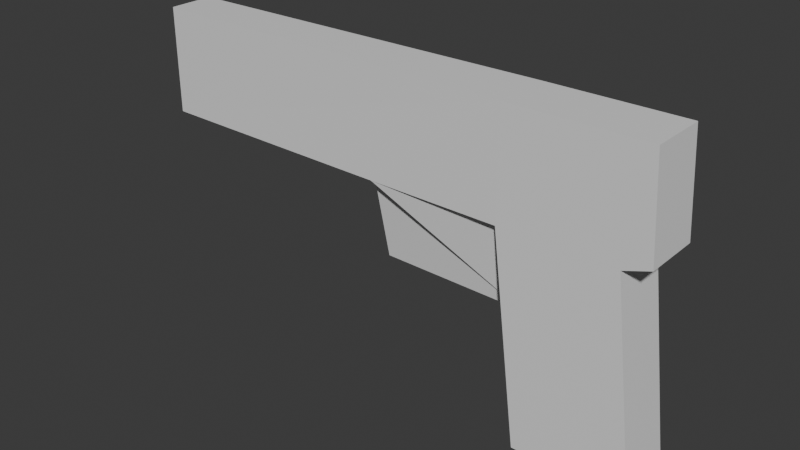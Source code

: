 # Source: pistol.blend  (saved by Blender 4.5.90; exported with 4.5.12 LTS)
import bpy
from mathutils import Matrix  # noqa: F401  (used for matrix-valued properties, if any)

bpy.ops.wm.read_factory_settings(use_empty=True)
scene = bpy.context.scene
scene.name = 'Scene'

# ---- collections
col_collection = bpy.data.collections.new('Collection'); scene.collection.children.link(col_collection)

# ---- materials (node trees are filled in below, after node groups)
mat_material = bpy.data.materials.new('Material')
mat_material.alpha_threshold = 0.0
mat_material.roughness = 0.5
mat_material.line_color = (0.0, 0.0, 0.0, 1.0)

# ---- material node trees
mat_material.use_nodes = True; mat_material.node_tree.nodes.clear()
_N = mat_material.node_tree.nodes; _L = mat_material.node_tree.links
n0 = _N.new('ShaderNodeOutputMaterial'); n0.name = 'Material Output'; n0.location = (200, 100)
n1 = _N.new('ShaderNodeBsdfPrincipled'); n1.name = 'Principled BSDF'; n1.location = (-200, 100)
n1.inputs[3].default_value = 1.45
_L.new(n1.outputs[0], n0.inputs[0])
n0.is_active_output = True

# ---- world
world_world = bpy.data.worlds.new('World'); scene.world = world_world
world_world.use_nodes = True; world_world.node_tree.nodes.clear()
_N = world_world.node_tree.nodes; _L = world_world.node_tree.links
n0 = _N.new('ShaderNodeOutputWorld'); n0.name = 'World Output'; n0.location = (200, 100)
n1 = _N.new('ShaderNodeBackground'); n1.name = 'Background'; n1.location = (-200, 100)
n1.inputs[0].default_value = (0.05088, 0.05088, 0.05088, 1.0)
_L.new(n1.outputs[0], n0.inputs[0])
n0.is_active_output = True
world_world.color = (0.05088, 0.05088, 0.05088)
world_world.sun_shadow_jitter_overblur = 0.0

# ---- meshes
me_cube = bpy.data.meshes.new('Cube')
me_cube.from_pydata([(0.533, 1.376, 0.88), (0.533, 1.376, -1.0), (0.533, -1.0, 0.88), (0.533, -1.0, -1.0), (-1.105, 1.103, 0.88), (-1.105, 1.103, -1.0), (-1.105, -0.7666, 0.88), (-1.105, -0.7666, -1.0), (1.016, 1.376, 0.88), (1.016, 1.376, -1.0), (1.016, -1.0, 0.88), (1.016, -1.0, -1.0), (0.6474, 1.376, -4.677), (0.6474, -1.0, -4.677), (1.13, 1.376, -4.677), (1.13, -1.0, -4.677), (1.1, 1.376, 0.88), (1.127, 1.376, -0.8449), (1.1, -1.0, 0.88), (1.127, -1.0, -0.8449), (-0.09006, -0.8833, -1.0), (-0.09006, 1.24, -1.0), (0.6073, 0.7022, -2.436), (0.6073, -0.2132, -2.436), (-0.01579, -0.09649, -2.436), (-0.01579, 0.5658, -2.436), (-0.05292, -0.4899, -1.021), (-0.05292, -0.4899, -1.021), (-0.05292, 0.9028, -1.045), (0.5701, -0.6066, -1.013), (0.5701, 1.039, -1.017), (-0.001612, 1.274, -1.0), (-0.03093, -0.9416, -1.0)], [], [(0, 4, 6, 2), (3, 2, 6, 7, 20, 32), (7, 6, 4, 5), (3, 32, 20, 26, 24, 23, 29), (2, 3, 11, 10), (9, 8, 16, 17), (1, 0, 8, 9), (1, 9, 14, 12), (0, 2, 10, 8), (13, 12, 14, 15), (9, 11, 15, 14), (3, 1, 12, 13), (11, 3, 13, 15), (17, 16, 18, 19), (11, 9, 17, 19), (10, 11, 19, 18), (8, 10, 18, 16), (5, 21, 20, 7), (25, 22, 23, 24), (1, 3, 29, 23, 22, 30), (20, 21, 28, 25, 24, 26), (5, 4, 0, 1, 31, 21), (21, 31, 1, 30, 22, 25, 28)])
_uv = me_cube.uv_layers.new(name='UVMap')
_uv.uv.foreach_set('vector', [0.625, 0.5, 0.875, 0.5, 0.875, 0.75, 0.625, 0.75, 0.375, 0.75, 0.625, 0.75, 0.625, 1.0, 0.375, 1.0, 0.375, 0.875, 0.375, 0.8125, 0.375, 0.0, 0.625, 0.0, 0.625, 0.25, 0.375, 0.25, 0.375, 0.75, 0.375, 0.8125, 0.375, 0.875, 0.375, 0.875, 0.375, 0.875, 0.375, 0.75, 0.375, 0.75, 0.625, 0.75, 0.375, 0.75, 0.375, 0.75, 0.625, 0.75, 0.375, 0.5, 0.625, 0.5, 0.625, 0.5, 0.375, 0.5, 0.375, 0.5, 0.625, 0.5, 0.625, 0.5, 0.375, 0.5, 0.375, 0.5, 0.375, 0.5, 0.375, 0.5, 0.375, 0.5, 0.625, 0.5, 0.625, 0.75, 0.625, 0.75, 0.625, 0.5, 0.375, 0.75, 0.375, 0.5, 0.375, 0.5, 0.375, 0.75, 0.375, 0.5, 0.375, 0.75, 0.375, 0.75, 0.375, 0.5, 0.375, 0.75, 0.375, 0.5, 0.375, 0.5, 0.375, 0.75, 0.375, 0.75, 0.375, 0.75, 0.375, 0.75, 0.375, 0.75, 0.375, 0.5, 0.625, 0.5, 0.625, 0.75, 0.375, 0.75, 0.375, 0.75, 0.375, 0.5, 0.375, 0.5, 0.375, 0.75, 0.625, 0.75, 0.375, 0.75, 0.375, 0.75, 0.625, 0.75, 0.625, 0.5, 0.625, 0.75, 0.625, 0.75, 0.625, 0.5, 0.125, 0.5, 0.25, 0.5, 0.25, 0.75, 0.125, 0.75, 0.25, 0.5, 0.375, 0.5, 0.375, 0.75, 0.25, 0.75, 0.375, 0.5, 0.375, 0.75, 0.375, 0.75, 0.375, 0.75, 0.375, 0.5, 0.375, 0.5, 0.25, 0.75, 0.25, 0.5, 0.25, 0.5, 0.25, 0.5, 0.25, 0.75, 0.25, 0.75, 0.375, 0.25, 0.625, 0.25, 0.625, 0.5, 0.375, 0.5, 0.375, 0.4062, 0.375, 0.375, 0.25, 0.5, 0.375, 0.4062, 0.375, 0.5, 0.375, 0.5, 0.375, 0.5, 0.25, 0.5, 0.25, 0.5])
me_cube.materials.append(mat_material)
me_cube.use_mirror_vertex_groups = False
me_cube.update()

# ---- objects
ob_cube = bpy.data.objects.new('Cube', me_cube)

# ---- transforms, parenting, visibility, modifiers, constraints
ob_cube.location = (0.0, 0.0, 0.0)
ob_cube.scale = (1.0, 0.1027, 0.2399)
ob_cube.lock_rotations_4d = False
ob_cube.empty_display_type = 'ARROWS'
ob_cube.lineart.crease_threshold = 0.0

# ---- collection membership
col_collection.objects.link(ob_cube)

# ---- scene / render settings (as saved in the file)
scene.frame_start = 1; scene.frame_end = 250; scene.frame_set(1)
scene.render.engine = 'BLENDER_EEVEE_NEXT'
bpy.context.view_layer.update()

# ---- added for rendering (the .blend has no active camera and no usable light): camera, sun
cam_auto = bpy.data.cameras.new('AutoCamera')
cam_auto.lens = 50.0
cam_auto.sensor_width = 36.0
cam_auto.clip_end = 1000.0
ob_auto_camera = bpy.data.objects.new('AutoCamera', cam_auto)
scene.collection.objects.link(ob_auto_camera)
ob_auto_camera.location = (2.43123, -2.88312, 1.47948)
ob_auto_camera.rotation_euler = (1.09748, -7.21219e-08, 0.694738)
scene.camera = ob_auto_camera
light_auto_sun = bpy.data.lights.new('AutoSun', 'SUN')
light_auto_sun.energy = 3.0
light_auto_sun.angle = 0.0523599
ob_auto_sun = bpy.data.objects.new('AutoSun', light_auto_sun)
scene.collection.objects.link(ob_auto_sun)
ob_auto_sun.rotation_euler = (0.872665, 0.174533, 0.523599)
bpy.context.view_layer.update()
